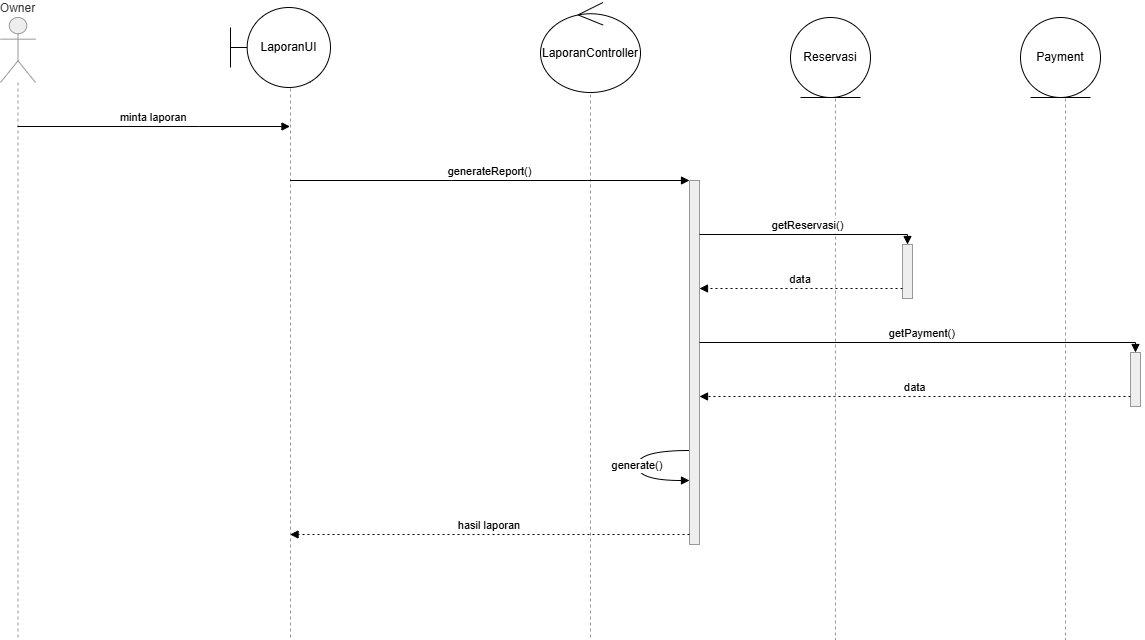

The diagram above was exported from draw.io. Its source (the exported page's mxGraphModel, read from the mxfile embedded in the PNG):
<mxGraphModel dx="966" dy="625" grid="1" gridSize="10" guides="1" tooltips="1" connect="1" arrows="1" fold="1" page="1" pageScale="1" pageWidth="850" pageHeight="1100" math="0" shadow="0">
  <root>
    <mxCell id="0" />
    <mxCell id="1" parent="0" />
    <mxCell id="YRHbPctVrotyvSerP2nS-133" parent="1" style="shape=umlLifeline;perimeter=lifelinePerimeter;whiteSpace=wrap;container=1;dropTarget=0;collapsible=0;recursiveResize=0;outlineConnect=0;portConstraint=eastwest;newEdgeStyle={&quot;edgeStyle&quot;:&quot;elbowEdgeStyle&quot;,&quot;elbow&quot;:&quot;vertical&quot;,&quot;curved&quot;:0,&quot;rounded&quot;:0};participant=umlActor;verticalAlign=bottom;labelPosition=center;verticalLabelPosition=top;align=center;size=65;fillColor=light-dark(#eeeeee,#1f2020);strokeColor=light-dark(#999999,#cccccc);fontColor=light-dark(#333333,#cccccc);" value="Owner" vertex="1">
      <mxGeometry height="622" width="35" x="20" y="20" as="geometry" />
    </mxCell>
    <mxCell id="YRHbPctVrotyvSerP2nS-134" parent="1" style="shape=umlLifeline;perimeter=lifelinePerimeter;whiteSpace=wrap;container=1;dropTarget=0;collapsible=0;recursiveResize=0;outlineConnect=0;portConstraint=eastwest;newEdgeStyle={&quot;edgeStyle&quot;:&quot;elbowEdgeStyle&quot;,&quot;elbow&quot;:&quot;vertical&quot;,&quot;curved&quot;:0,&quot;rounded&quot;:0};size=65;fillColor=light-dark(#eeeeee,#1f2020);strokeColor=light-dark(#999999,#cccccc);fontColor=light-dark(#333333,#cccccc);" value="&lt;&lt;boundary&gt;&gt; LaporanUI" vertex="1">
      <mxGeometry height="622" width="40" x="290" y="20" as="geometry" />
    </mxCell>
    <mxCell id="YRHbPctVrotyvSerP2nS-135" parent="1" style="shape=umlLifeline;perimeter=lifelinePerimeter;whiteSpace=wrap;container=1;dropTarget=0;collapsible=0;recursiveResize=0;outlineConnect=0;portConstraint=eastwest;newEdgeStyle={&quot;edgeStyle&quot;:&quot;elbowEdgeStyle&quot;,&quot;elbow&quot;:&quot;vertical&quot;,&quot;curved&quot;:0,&quot;rounded&quot;:0};size=65;fillColor=light-dark(#eeeeee,#1f2020);strokeColor=light-dark(#999999,#cccccc);fontColor=light-dark(#333333,#cccccc);" value="&lt;&lt;control&gt;&gt; LaporanController" vertex="1">
      <mxGeometry height="622" width="40" x="590" y="20" as="geometry" />
    </mxCell>
    <mxCell id="YRHbPctVrotyvSerP2nS-136" parent="YRHbPctVrotyvSerP2nS-135" style="points=[];perimeter=orthogonalPerimeter;outlineConnect=0;targetShapes=umlLifeline;portConstraint=eastwest;newEdgeStyle={&quot;edgeStyle&quot;:&quot;elbowEdgeStyle&quot;,&quot;elbow&quot;:&quot;vertical&quot;,&quot;curved&quot;:0,&quot;rounded&quot;:0};fillColor=light-dark(#eeeeee,#1f2020);strokeColor=light-dark(#999999,#cccccc);fontColor=light-dark(#333333,#cccccc);" value="" vertex="1">
      <mxGeometry height="364" width="10" x="119" y="163" as="geometry" />
    </mxCell>
    <mxCell id="YRHbPctVrotyvSerP2nS-137" parent="1" style="shape=umlLifeline;perimeter=lifelinePerimeter;whiteSpace=wrap;container=1;dropTarget=0;collapsible=0;recursiveResize=0;outlineConnect=0;portConstraint=eastwest;newEdgeStyle={&quot;edgeStyle&quot;:&quot;elbowEdgeStyle&quot;,&quot;elbow&quot;:&quot;vertical&quot;,&quot;curved&quot;:0,&quot;rounded&quot;:0};size=65;fillColor=light-dark(#eeeeee,#1f2020);strokeColor=light-dark(#999999,#cccccc);fontColor=light-dark(#333333,#cccccc);" value="&lt;&lt;entity&gt;&gt; Reservasi" vertex="1">
      <mxGeometry height="612" width="30" x="840" y="30" as="geometry" />
    </mxCell>
    <mxCell id="YRHbPctVrotyvSerP2nS-138" parent="YRHbPctVrotyvSerP2nS-137" style="points=[];perimeter=orthogonalPerimeter;outlineConnect=0;targetShapes=umlLifeline;portConstraint=eastwest;newEdgeStyle={&quot;edgeStyle&quot;:&quot;elbowEdgeStyle&quot;,&quot;elbow&quot;:&quot;vertical&quot;,&quot;curved&quot;:0,&quot;rounded&quot;:0};fillColor=light-dark(#eeeeee,#1f2020);strokeColor=light-dark(#999999,#cccccc);fontColor=light-dark(#333333,#cccccc);" value="" vertex="1">
      <mxGeometry height="54" width="10" x="82" y="217" as="geometry" />
    </mxCell>
    <mxCell id="YRHbPctVrotyvSerP2nS-139" parent="1" style="shape=umlLifeline;perimeter=lifelinePerimeter;whiteSpace=wrap;container=1;dropTarget=0;collapsible=0;recursiveResize=0;outlineConnect=0;portConstraint=eastwest;newEdgeStyle={&quot;edgeStyle&quot;:&quot;elbowEdgeStyle&quot;,&quot;elbow&quot;:&quot;vertical&quot;,&quot;curved&quot;:0,&quot;rounded&quot;:0};size=65;fillColor=light-dark(#eeeeee,#1f2020);strokeColor=light-dark(#999999,#cccccc);fontColor=light-dark(#333333,#cccccc);" value="&lt;&lt;entity&gt;&gt; Payment" vertex="1">
      <mxGeometry height="612" width="30" x="1070" y="30" as="geometry" />
    </mxCell>
    <mxCell id="YRHbPctVrotyvSerP2nS-140" parent="YRHbPctVrotyvSerP2nS-139" style="points=[];perimeter=orthogonalPerimeter;outlineConnect=0;targetShapes=umlLifeline;portConstraint=eastwest;newEdgeStyle={&quot;edgeStyle&quot;:&quot;elbowEdgeStyle&quot;,&quot;elbow&quot;:&quot;vertical&quot;,&quot;curved&quot;:0,&quot;rounded&quot;:0};fillColor=light-dark(#eeeeee,#1f2020);strokeColor=light-dark(#999999,#cccccc);fontColor=light-dark(#333333,#cccccc);" value="" vertex="1">
      <mxGeometry height="54" width="10" x="80" y="325" as="geometry" />
    </mxCell>
    <mxCell id="YRHbPctVrotyvSerP2nS-141" edge="1" parent="1" source="YRHbPctVrotyvSerP2nS-133" style="verticalAlign=bottom;edgeStyle=elbowEdgeStyle;elbow=vertical;curved=0;rounded=0;endArrow=block;" target="YRHbPctVrotyvSerP2nS-134" value="minta laporan">
      <mxGeometry relative="1" as="geometry">
        <Array as="points">
          <mxPoint x="218" y="129" />
        </Array>
      </mxGeometry>
    </mxCell>
    <mxCell id="YRHbPctVrotyvSerP2nS-142" edge="1" parent="1" source="YRHbPctVrotyvSerP2nS-134" style="verticalAlign=bottom;edgeStyle=elbowEdgeStyle;elbow=vertical;curved=0;rounded=0;endArrow=block;" target="YRHbPctVrotyvSerP2nS-136" value="generateReport()">
      <mxGeometry relative="1" as="geometry">
        <Array as="points">
          <mxPoint x="471" y="183" />
        </Array>
      </mxGeometry>
    </mxCell>
    <mxCell id="YRHbPctVrotyvSerP2nS-143" edge="1" parent="1" source="YRHbPctVrotyvSerP2nS-136" style="verticalAlign=bottom;edgeStyle=elbowEdgeStyle;elbow=vertical;curved=0;rounded=0;endArrow=block;" target="YRHbPctVrotyvSerP2nS-138" value="getReservasi()">
      <mxGeometry relative="1" as="geometry">
        <Array as="points">
          <mxPoint x="742" y="237" />
        </Array>
      </mxGeometry>
    </mxCell>
    <mxCell id="YRHbPctVrotyvSerP2nS-144" edge="1" parent="1" source="YRHbPctVrotyvSerP2nS-138" style="verticalAlign=bottom;edgeStyle=elbowEdgeStyle;elbow=vertical;curved=0;rounded=0;dashed=1;dashPattern=2 3;endArrow=block;" target="YRHbPctVrotyvSerP2nS-136" value="data">
      <mxGeometry relative="1" as="geometry">
        <Array as="points">
          <mxPoint x="743" y="291" />
        </Array>
      </mxGeometry>
    </mxCell>
    <mxCell id="YRHbPctVrotyvSerP2nS-145" edge="1" parent="1" source="YRHbPctVrotyvSerP2nS-136" style="verticalAlign=bottom;edgeStyle=elbowEdgeStyle;elbow=vertical;curved=0;rounded=0;endArrow=block;" target="YRHbPctVrotyvSerP2nS-140" value="getPayment()">
      <mxGeometry relative="1" as="geometry">
        <Array as="points">
          <mxPoint x="853" y="345" />
        </Array>
      </mxGeometry>
    </mxCell>
    <mxCell id="YRHbPctVrotyvSerP2nS-146" edge="1" parent="1" source="YRHbPctVrotyvSerP2nS-140" style="verticalAlign=bottom;edgeStyle=elbowEdgeStyle;elbow=vertical;curved=0;rounded=0;dashed=1;dashPattern=2 3;endArrow=block;" target="YRHbPctVrotyvSerP2nS-136" value="data">
      <mxGeometry relative="1" as="geometry">
        <Array as="points">
          <mxPoint x="854" y="399" />
        </Array>
      </mxGeometry>
    </mxCell>
    <mxCell id="YRHbPctVrotyvSerP2nS-147" edge="1" parent="1" source="YRHbPctVrotyvSerP2nS-136" style="curved=1;endArrow=block;rounded=0;" target="YRHbPctVrotyvSerP2nS-136" value="generate()">
      <mxGeometry relative="1" as="geometry">
        <Array as="points">
          <mxPoint x="657" y="453" />
          <mxPoint x="657" y="483" />
        </Array>
      </mxGeometry>
    </mxCell>
    <mxCell id="YRHbPctVrotyvSerP2nS-148" edge="1" parent="1" source="YRHbPctVrotyvSerP2nS-136" style="verticalAlign=bottom;edgeStyle=elbowEdgeStyle;elbow=vertical;curved=0;rounded=0;dashed=1;dashPattern=2 3;endArrow=block;" target="YRHbPctVrotyvSerP2nS-134" value="hasil laporan">
      <mxGeometry relative="1" as="geometry">
        <Array as="points">
          <mxPoint x="472" y="537" />
        </Array>
      </mxGeometry>
    </mxCell>
    <mxCell id="YRHbPctVrotyvSerP2nS-149" parent="1" style="shape=umlBoundary;whiteSpace=wrap;html=1;" value="LaporanUI" vertex="1">
      <mxGeometry height="80" width="100" x="250" y="10" as="geometry" />
    </mxCell>
    <mxCell id="YRHbPctVrotyvSerP2nS-150" parent="1" style="ellipse;shape=umlControl;whiteSpace=wrap;html=1;" value="LaporanController" vertex="1">
      <mxGeometry height="90" width="100" x="560" y="5" as="geometry" />
    </mxCell>
    <mxCell id="YRHbPctVrotyvSerP2nS-151" parent="1" style="ellipse;shape=umlEntity;whiteSpace=wrap;html=1;" value="Reservasi" vertex="1">
      <mxGeometry height="80" width="80" x="810" y="20" as="geometry" />
    </mxCell>
    <mxCell id="YRHbPctVrotyvSerP2nS-152" parent="1" style="ellipse;shape=umlEntity;whiteSpace=wrap;html=1;" value="Payment" vertex="1">
      <mxGeometry height="80" width="80" x="1040" y="20" as="geometry" />
    </mxCell>
  </root>
</mxGraphModel>